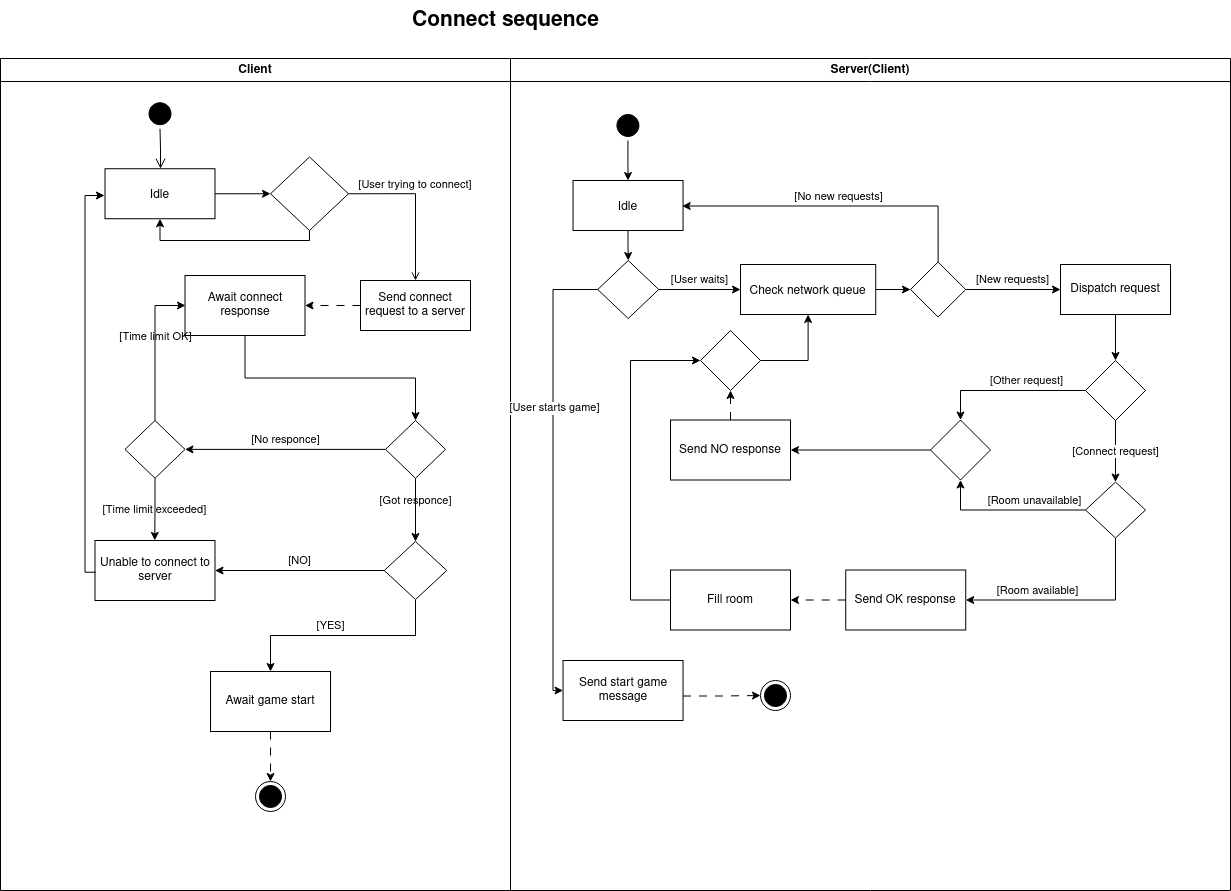

The diagram above was exported from draw.io. Its source (the exported page's mxGraphModel, read from the mxfile embedded in the PNG):
<mxGraphModel dx="450" dy="762" grid="1" gridSize="10" guides="1" tooltips="1" connect="1" arrows="1" fold="1" page="1" pageScale="1" pageWidth="4681" pageHeight="3300" background="none" math="0" shadow="0">
  <root>
    <mxCell id="0" />
    <mxCell id="1" parent="0" />
    <mxCell id="2" value="Client" style="swimlane;whiteSpace=wrap;fontFamily=Helvetica;labelBackgroundColor=none;" parent="1" vertex="1">
      <mxGeometry x="120" y="128" width="510" height="832" as="geometry">
        <mxRectangle y="48" width="70" height="30" as="alternateBounds" />
      </mxGeometry>
    </mxCell>
    <mxCell id="5" value="" style="ellipse;shape=startState;strokeColor=default;fontFamily=Helvetica;labelBackgroundColor=none;fillColor=#000000;" parent="2" vertex="1">
      <mxGeometry x="144.5" y="40.24" width="30" height="30" as="geometry" />
    </mxCell>
    <mxCell id="6" value="" style="edgeStyle=elbowEdgeStyle;elbow=horizontal;verticalAlign=bottom;endArrow=open;endSize=8;endFill=1;rounded=0;fontFamily=Helvetica;labelBackgroundColor=none;fontColor=default;" parent="2" source="5" target="7" edge="1">
      <mxGeometry x="144.5" y="40.24" as="geometry">
        <mxPoint x="159.5" y="110.24" as="targetPoint" />
      </mxGeometry>
    </mxCell>
    <mxCell id="KTm7lAy0o7PuGi4lvvkz-40" style="edgeStyle=orthogonalEdgeStyle;rounded=0;orthogonalLoop=1;jettySize=auto;html=1;entryX=0;entryY=0.5;entryDx=0;entryDy=0;" parent="2" source="7" target="K1xM0uV_Q0Tiu0f4JR8x-48" edge="1">
      <mxGeometry relative="1" as="geometry" />
    </mxCell>
    <mxCell id="7" value="Idle" style="fontFamily=Helvetica;labelBackgroundColor=none;" parent="2" vertex="1">
      <mxGeometry x="104.5" y="110.24" width="110" height="50" as="geometry" />
    </mxCell>
    <mxCell id="10" value="Send connect request to a server" style="verticalAlign=middle;whiteSpace=wrap;fontFamily=Helvetica;labelBackgroundColor=none;" parent="2" vertex="1">
      <mxGeometry x="360" y="222" width="110" height="50" as="geometry" />
    </mxCell>
    <mxCell id="11" value="[User trying to connect]" style="endArrow=open;endFill=1;rounded=0;exitX=1;exitY=0.5;exitDx=0;exitDy=0;fontFamily=Helvetica;labelBackgroundColor=none;fontColor=default;edgeStyle=orthogonalEdgeStyle;verticalAlign=bottom;" parent="2" source="K1xM0uV_Q0Tiu0f4JR8x-48" target="10" edge="1">
      <mxGeometry x="-0.1287" relative="1" as="geometry">
        <mxPoint x="160" y="272.24" as="sourcePoint" />
        <mxPoint as="offset" />
      </mxGeometry>
    </mxCell>
    <mxCell id="K1xM0uV_Q0Tiu0f4JR8x-48" value="" style="rhombus;whiteSpace=wrap;html=1;fontFamily=Helvetica;labelBackgroundColor=none;" parent="2" vertex="1">
      <mxGeometry x="270" y="98.49" width="78" height="73.51" as="geometry" />
    </mxCell>
    <mxCell id="K1xM0uV_Q0Tiu0f4JR8x-62" style="edgeStyle=orthogonalEdgeStyle;rounded=0;orthogonalLoop=1;jettySize=auto;html=1;entryX=0.5;entryY=0;entryDx=0;entryDy=0;fontFamily=Helvetica;labelBackgroundColor=none;fontColor=default;exitX=0.5;exitY=1;exitDx=0;exitDy=0;" parent="2" source="K1xM0uV_Q0Tiu0f4JR8x-59" target="K1xM0uV_Q0Tiu0f4JR8x-61" edge="1">
      <mxGeometry relative="1" as="geometry" />
    </mxCell>
    <mxCell id="K1xM0uV_Q0Tiu0f4JR8x-59" value="Await connect response" style="rounded=0;whiteSpace=wrap;html=1;fontFamily=Helvetica;labelBackgroundColor=none;" parent="2" vertex="1">
      <mxGeometry x="184.5" y="217" width="120" height="60" as="geometry" />
    </mxCell>
    <mxCell id="K1xM0uV_Q0Tiu0f4JR8x-58" value="" style="endArrow=classic;html=1;rounded=0;exitX=0;exitY=0.5;exitDx=0;exitDy=0;entryX=1;entryY=0.5;entryDx=0;entryDy=0;fontFamily=Helvetica;labelBackgroundColor=none;fontColor=default;dashed=1;dashPattern=8 8;edgeStyle=orthogonalEdgeStyle;" parent="2" source="10" target="K1xM0uV_Q0Tiu0f4JR8x-59" edge="1">
      <mxGeometry width="50" height="50" relative="1" as="geometry">
        <mxPoint x="250" y="442.24" as="sourcePoint" />
        <mxPoint x="160" y="432.24" as="targetPoint" />
      </mxGeometry>
    </mxCell>
    <mxCell id="K1xM0uV_Q0Tiu0f4JR8x-65" value="[No responce]" style="edgeStyle=orthogonalEdgeStyle;rounded=0;orthogonalLoop=1;jettySize=auto;html=1;entryX=1;entryY=0.5;entryDx=0;entryDy=0;fontFamily=Helvetica;labelBackgroundColor=none;fontColor=default;verticalAlign=bottom;" parent="2" source="K1xM0uV_Q0Tiu0f4JR8x-61" target="K1xM0uV_Q0Tiu0f4JR8x-64" edge="1">
      <mxGeometry relative="1" as="geometry" />
    </mxCell>
    <mxCell id="mO6mfWd34g_6FK4g6_wg-33" value="[Got responce]" style="edgeStyle=orthogonalEdgeStyle;rounded=0;orthogonalLoop=1;jettySize=auto;html=1;entryX=0.5;entryY=0;entryDx=0;entryDy=0;labelBackgroundColor=none;fontColor=default;fontFamily=Helvetica;verticalAlign=bottom;exitX=0.5;exitY=1;exitDx=0;exitDy=0;" parent="2" source="K1xM0uV_Q0Tiu0f4JR8x-61" target="mO6mfWd34g_6FK4g6_wg-32" edge="1">
      <mxGeometry relative="1" as="geometry" />
    </mxCell>
    <mxCell id="K1xM0uV_Q0Tiu0f4JR8x-61" value="" style="rhombus;whiteSpace=wrap;html=1;fontFamily=Helvetica;labelBackgroundColor=none;" parent="2" vertex="1">
      <mxGeometry x="385" y="362" width="60" height="57.76" as="geometry" />
    </mxCell>
    <mxCell id="K1xM0uV_Q0Tiu0f4JR8x-67" value="[Time limit OK]" style="edgeStyle=orthogonalEdgeStyle;rounded=0;orthogonalLoop=1;jettySize=auto;html=1;entryX=0.004;entryY=0.5;entryDx=0;entryDy=0;entryPerimeter=0;fontFamily=Helvetica;labelBackgroundColor=none;fontColor=default;exitX=0.5;exitY=0;exitDx=0;exitDy=0;verticalAlign=bottom;" parent="2" source="K1xM0uV_Q0Tiu0f4JR8x-64" target="K1xM0uV_Q0Tiu0f4JR8x-59" edge="1">
      <mxGeometry x="0.0143" relative="1" as="geometry">
        <mxPoint as="offset" />
      </mxGeometry>
    </mxCell>
    <mxCell id="K1xM0uV_Q0Tiu0f4JR8x-70" value="[Time limit exceeded]" style="edgeStyle=orthogonalEdgeStyle;rounded=0;orthogonalLoop=1;jettySize=auto;html=1;entryX=0.498;entryY=-0.001;entryDx=0;entryDy=0;entryPerimeter=0;fontFamily=Helvetica;labelBackgroundColor=none;fontColor=default;" parent="2" source="K1xM0uV_Q0Tiu0f4JR8x-64" target="K1xM0uV_Q0Tiu0f4JR8x-69" edge="1">
      <mxGeometry relative="1" as="geometry">
        <mxPoint x="154.13999999999987" y="562.0000000000002" as="targetPoint" />
      </mxGeometry>
    </mxCell>
    <mxCell id="K1xM0uV_Q0Tiu0f4JR8x-64" value="" style="rhombus;whiteSpace=wrap;html=1;fontFamily=Helvetica;labelBackgroundColor=none;" parent="2" vertex="1">
      <mxGeometry x="124.5" y="362" width="60" height="57.76" as="geometry" />
    </mxCell>
    <mxCell id="K1xM0uV_Q0Tiu0f4JR8x-69" value="Unable to connect to server" style="rounded=0;whiteSpace=wrap;html=1;fontFamily=Helvetica;labelBackgroundColor=none;" parent="2" vertex="1">
      <mxGeometry x="94.5" y="482" width="120" height="60" as="geometry" />
    </mxCell>
    <mxCell id="K1xM0uV_Q0Tiu0f4JR8x-72" value="" style="endArrow=classic;html=1;rounded=0;exitX=0.006;exitY=0.529;exitDx=0;exitDy=0;exitPerimeter=0;edgeStyle=orthogonalEdgeStyle;entryX=-0.005;entryY=0.535;entryDx=0;entryDy=0;entryPerimeter=0;fontFamily=Helvetica;labelBackgroundColor=none;fontColor=default;" parent="2" source="K1xM0uV_Q0Tiu0f4JR8x-69" target="7" edge="1">
      <mxGeometry width="50" height="50" relative="1" as="geometry">
        <mxPoint x="10" y="482" as="sourcePoint" />
        <mxPoint x="60" y="432" as="targetPoint" />
      </mxGeometry>
    </mxCell>
    <mxCell id="mO6mfWd34g_6FK4g6_wg-31" style="edgeStyle=orthogonalEdgeStyle;rounded=0;orthogonalLoop=1;jettySize=auto;html=1;entryX=0.5;entryY=0;entryDx=0;entryDy=0;labelBackgroundColor=none;fontColor=default;fontFamily=Helvetica;dashed=1;dashPattern=8 8;" parent="2" source="K1xM0uV_Q0Tiu0f4JR8x-74" target="mO6mfWd34g_6FK4g6_wg-30" edge="1">
      <mxGeometry relative="1" as="geometry" />
    </mxCell>
    <mxCell id="K1xM0uV_Q0Tiu0f4JR8x-74" value="Await game start" style="rounded=0;html=1;whiteSpace=wrap;fontFamily=Helvetica;labelBackgroundColor=none;" parent="2" vertex="1">
      <mxGeometry x="210" y="613" width="120" height="60" as="geometry" />
    </mxCell>
    <mxCell id="mO6mfWd34g_6FK4g6_wg-30" value="" style="ellipse;html=1;shape=endState;labelBackgroundColor=none;fontFamily=Helvetica;fillColor=#000000;" parent="2" vertex="1">
      <mxGeometry x="255" y="723" width="30" height="30" as="geometry" />
    </mxCell>
    <mxCell id="mO6mfWd34g_6FK4g6_wg-34" value="[YES]" style="edgeStyle=orthogonalEdgeStyle;rounded=0;orthogonalLoop=1;jettySize=auto;html=1;entryX=0.5;entryY=0;entryDx=0;entryDy=0;labelBackgroundColor=none;fontColor=default;fontFamily=Helvetica;exitX=0.5;exitY=1;exitDx=0;exitDy=0;verticalAlign=bottom;" parent="2" source="mO6mfWd34g_6FK4g6_wg-32" target="K1xM0uV_Q0Tiu0f4JR8x-74" edge="1">
      <mxGeometry x="0.1157" relative="1" as="geometry">
        <mxPoint as="offset" />
      </mxGeometry>
    </mxCell>
    <mxCell id="mO6mfWd34g_6FK4g6_wg-35" value="[NO]" style="edgeStyle=orthogonalEdgeStyle;rounded=0;orthogonalLoop=1;jettySize=auto;html=1;entryX=1;entryY=0.5;entryDx=0;entryDy=0;labelBackgroundColor=none;fontColor=default;fontFamily=Helvetica;verticalAlign=bottom;" parent="2" source="mO6mfWd34g_6FK4g6_wg-32" target="K1xM0uV_Q0Tiu0f4JR8x-69" edge="1">
      <mxGeometry relative="1" as="geometry" />
    </mxCell>
    <mxCell id="mO6mfWd34g_6FK4g6_wg-32" value="" style="rhombus;whiteSpace=wrap;html=1;labelBackgroundColor=none;fontFamily=Helvetica;" parent="2" vertex="1">
      <mxGeometry x="383.75" y="483" width="62.5" height="58" as="geometry" />
    </mxCell>
    <mxCell id="KTm7lAy0o7PuGi4lvvkz-42" value="" style="endArrow=classic;html=1;rounded=0;entryX=0.5;entryY=1;entryDx=0;entryDy=0;exitX=0.5;exitY=1;exitDx=0;exitDy=0;edgeStyle=orthogonalEdgeStyle;" parent="2" source="K1xM0uV_Q0Tiu0f4JR8x-48" target="7" edge="1">
      <mxGeometry width="50" height="50" relative="1" as="geometry">
        <mxPoint x="300" y="352" as="sourcePoint" />
        <mxPoint x="350" y="302" as="targetPoint" />
      </mxGeometry>
    </mxCell>
    <mxCell id="3" value="Server(Client)" style="swimlane;whiteSpace=wrap;fontFamily=Helvetica;labelBackgroundColor=none;" parent="1" vertex="1">
      <mxGeometry x="630" y="128" width="720" height="832" as="geometry">
        <mxRectangle x="324.5" y="48" width="110" height="30" as="alternateBounds" />
      </mxGeometry>
    </mxCell>
    <mxCell id="13" value="" style="ellipse;shape=startState;strokeColor=default;fontFamily=Helvetica;labelBackgroundColor=none;fillColor=#000000;" parent="3" vertex="1">
      <mxGeometry x="102.43" y="52" width="30" height="30" as="geometry" />
    </mxCell>
    <mxCell id="15" value="Idle" style="fontFamily=Helvetica;labelBackgroundColor=none;" parent="3" vertex="1">
      <mxGeometry x="62.539999999999964" y="122" width="110" height="50" as="geometry" />
    </mxCell>
    <mxCell id="K1xM0uV_Q0Tiu0f4JR8x-53" style="edgeStyle=orthogonalEdgeStyle;rounded=0;orthogonalLoop=1;jettySize=auto;html=1;entryX=0;entryY=0.5;entryDx=0;entryDy=0;fontFamily=Helvetica;labelBackgroundColor=none;fontColor=default;" parent="3" source="16" target="21" edge="1">
      <mxGeometry relative="1" as="geometry" />
    </mxCell>
    <mxCell id="16" value="Check network queue" style="fontFamily=Helvetica;labelBackgroundColor=none;" parent="3" vertex="1">
      <mxGeometry x="229.99999999999997" y="206" width="135.23" height="50" as="geometry" />
    </mxCell>
    <mxCell id="K1xM0uV_Q0Tiu0f4JR8x-57" value="[New requests]" style="edgeStyle=orthogonalEdgeStyle;rounded=0;orthogonalLoop=1;jettySize=auto;html=1;entryX=0;entryY=0.5;entryDx=0;entryDy=0;fontFamily=Helvetica;labelBackgroundColor=none;fontColor=default;verticalAlign=bottom;" parent="3" source="21" target="30" edge="1">
      <mxGeometry relative="1" as="geometry" />
    </mxCell>
    <mxCell id="21" value="" style="rhombus;fontFamily=Helvetica;labelBackgroundColor=none;" parent="3" vertex="1">
      <mxGeometry x="400" y="203.5" width="55.23" height="55" as="geometry" />
    </mxCell>
    <mxCell id="30" value="Dispatch request" style="fontFamily=Helvetica;labelBackgroundColor=none;whiteSpace=wrap;" parent="3" vertex="1">
      <mxGeometry x="550" y="206" width="110" height="50" as="geometry" />
    </mxCell>
    <mxCell id="K1xM0uV_Q0Tiu0f4JR8x-52" value="[No new requests]" style="endArrow=classic;html=1;rounded=0;exitX=0.5;exitY=0;exitDx=0;exitDy=0;edgeStyle=orthogonalEdgeStyle;entryX=0.992;entryY=0.51;entryDx=0;entryDy=0;entryPerimeter=0;fontFamily=Helvetica;labelBackgroundColor=none;fontColor=default;verticalAlign=bottom;" parent="3" source="21" target="15" edge="1">
      <mxGeometry width="50" height="50" relative="1" as="geometry">
        <mxPoint x="-44.57000000000002" y="284" as="sourcePoint" />
        <mxPoint x="225.43" y="154" as="targetPoint" />
      </mxGeometry>
    </mxCell>
    <mxCell id="mO6mfWd34g_6FK4g6_wg-36" value="" style="rhombus;whiteSpace=wrap;html=1;labelBackgroundColor=none;fontFamily=Helvetica;" parent="3" vertex="1">
      <mxGeometry x="575" y="423.5" width="60" height="56" as="geometry" />
    </mxCell>
    <mxCell id="mO6mfWd34g_6FK4g6_wg-55" style="edgeStyle=orthogonalEdgeStyle;rounded=0;orthogonalLoop=1;jettySize=auto;html=1;entryX=1;entryY=0.5;entryDx=0;entryDy=0;labelBackgroundColor=none;fontColor=default;fontFamily=Helvetica;dashed=1;dashPattern=8 8;" parent="3" source="mO6mfWd34g_6FK4g6_wg-40" target="mO6mfWd34g_6FK4g6_wg-54" edge="1">
      <mxGeometry relative="1" as="geometry" />
    </mxCell>
    <mxCell id="mO6mfWd34g_6FK4g6_wg-40" value="Send OK response" style="rounded=0;whiteSpace=wrap;html=1;labelBackgroundColor=none;fontFamily=Helvetica;" parent="3" vertex="1">
      <mxGeometry x="335.23" y="511.5" width="120" height="60" as="geometry" />
    </mxCell>
    <mxCell id="mO6mfWd34g_6FK4g6_wg-39" value="[Room available]" style="edgeStyle=orthogonalEdgeStyle;rounded=0;orthogonalLoop=1;jettySize=auto;html=1;entryX=1;entryY=0.5;entryDx=0;entryDy=0;labelBackgroundColor=none;fontColor=default;fontFamily=Helvetica;exitX=0.5;exitY=1;exitDx=0;exitDy=0;verticalAlign=bottom;" parent="3" source="mO6mfWd34g_6FK4g6_wg-36" target="mO6mfWd34g_6FK4g6_wg-40" edge="1">
      <mxGeometry x="0.3179" relative="1" as="geometry">
        <mxPoint x="212.01999999999998" y="431.26" as="targetPoint" />
        <mxPoint x="490.04" y="479.26" as="sourcePoint" />
        <mxPoint as="offset" />
      </mxGeometry>
    </mxCell>
    <mxCell id="mO6mfWd34g_6FK4g6_wg-46" value="Send NO response" style="rounded=0;whiteSpace=wrap;html=1;labelBackgroundColor=none;fontFamily=Helvetica;" parent="3" vertex="1">
      <mxGeometry x="159.99999999999997" y="361.5" width="120" height="60" as="geometry" />
    </mxCell>
    <mxCell id="mO6mfWd34g_6FK4g6_wg-54" value="Fill room" style="rounded=0;whiteSpace=wrap;html=1;labelBackgroundColor=none;fontFamily=Helvetica;" parent="3" vertex="1">
      <mxGeometry x="159.99999999999994" y="511.5" width="120" height="60" as="geometry" />
    </mxCell>
    <mxCell id="RKTOeey7BuzaA47K9r8u-31" value="" style="endArrow=classic;html=1;rounded=0;exitX=0.5;exitY=1;exitDx=0;exitDy=0;entryX=0.5;entryY=0;entryDx=0;entryDy=0;edgeStyle=orthogonalEdgeStyle;" parent="3" source="13" target="15" edge="1">
      <mxGeometry width="50" height="50" relative="1" as="geometry">
        <mxPoint x="137.2" y="302" as="sourcePoint" />
        <mxPoint x="187.2" y="252" as="targetPoint" />
      </mxGeometry>
    </mxCell>
    <mxCell id="KTm7lAy0o7PuGi4lvvkz-35" value="" style="ellipse;html=1;shape=endState;fillColor=#000000;strokeColor=#000000;" parent="3" vertex="1">
      <mxGeometry x="249.99999999999994" y="622" width="30" height="30" as="geometry" />
    </mxCell>
    <mxCell id="Qo4ScaNrqA4Ss4WNyy-p-30" value="" style="rhombus;whiteSpace=wrap;html=1;" parent="3" vertex="1">
      <mxGeometry x="575.0000000000001" y="302" width="60" height="60" as="geometry" />
    </mxCell>
    <mxCell id="Qo4ScaNrqA4Ss4WNyy-p-32" value="" style="endArrow=classic;html=1;rounded=0;entryX=0.5;entryY=0;entryDx=0;entryDy=0;exitX=0.5;exitY=1;exitDx=0;exitDy=0;edgeStyle=orthogonalEdgeStyle;" parent="3" source="30" target="Qo4ScaNrqA4Ss4WNyy-p-30" edge="1">
      <mxGeometry width="50" height="50" relative="1" as="geometry">
        <mxPoint x="100" y="442" as="sourcePoint" />
        <mxPoint x="150" y="392" as="targetPoint" />
      </mxGeometry>
    </mxCell>
    <mxCell id="Qo4ScaNrqA4Ss4WNyy-p-33" value="[Connect request]" style="endArrow=classic;html=1;rounded=0;entryX=0.5;entryY=0;entryDx=0;entryDy=0;exitX=0.5;exitY=1;exitDx=0;exitDy=0;edgeStyle=orthogonalEdgeStyle;" parent="3" source="Qo4ScaNrqA4Ss4WNyy-p-30" target="mO6mfWd34g_6FK4g6_wg-36" edge="1">
      <mxGeometry width="50" height="50" relative="1" as="geometry">
        <mxPoint x="185.33999999999997" y="481.5" as="sourcePoint" />
        <mxPoint x="235.33999999999997" y="431.5" as="targetPoint" />
      </mxGeometry>
    </mxCell>
    <mxCell id="Qo4ScaNrqA4Ss4WNyy-p-37" style="edgeStyle=orthogonalEdgeStyle;rounded=0;orthogonalLoop=1;jettySize=auto;html=1;entryX=1;entryY=0.5;entryDx=0;entryDy=0;" parent="3" source="Qo4ScaNrqA4Ss4WNyy-p-36" target="mO6mfWd34g_6FK4g6_wg-46" edge="1">
      <mxGeometry relative="1" as="geometry" />
    </mxCell>
    <mxCell id="Qo4ScaNrqA4Ss4WNyy-p-36" value="" style="rhombus;whiteSpace=wrap;html=1;" parent="3" vertex="1">
      <mxGeometry x="420" y="361.5" width="60" height="60" as="geometry" />
    </mxCell>
    <mxCell id="mO6mfWd34g_6FK4g6_wg-45" value="&lt;div&gt;[Room unavailable]&lt;/div&gt;" style="edgeStyle=orthogonalEdgeStyle;rounded=0;orthogonalLoop=1;jettySize=auto;html=1;labelBackgroundColor=none;fontColor=default;fontFamily=Helvetica;verticalAlign=bottom;" parent="3" source="mO6mfWd34g_6FK4g6_wg-36" target="Qo4ScaNrqA4Ss4WNyy-p-36" edge="1">
      <mxGeometry x="-0.3358" relative="1" as="geometry">
        <mxPoint x="335.34" y="551.5" as="targetPoint" />
        <mxPoint as="offset" />
      </mxGeometry>
    </mxCell>
    <mxCell id="Qo4ScaNrqA4Ss4WNyy-p-34" value="[Other request]" style="endArrow=classic;html=1;rounded=0;exitX=0;exitY=0.5;exitDx=0;exitDy=0;entryX=0.5;entryY=0;entryDx=0;entryDy=0;edgeStyle=orthogonalEdgeStyle;verticalAlign=bottom;" parent="3" source="Qo4ScaNrqA4Ss4WNyy-p-30" target="Qo4ScaNrqA4Ss4WNyy-p-36" edge="1">
      <mxGeometry x="-0.2411" width="50" height="50" relative="1" as="geometry">
        <mxPoint x="185.33999999999997" y="481.5" as="sourcePoint" />
        <mxPoint x="335.34" y="401.5" as="targetPoint" />
        <mxPoint as="offset" />
      </mxGeometry>
    </mxCell>
    <mxCell id="RL806Um06424n3QWg3z9-31" value="" style="rhombus;whiteSpace=wrap;html=1;" parent="3" vertex="1">
      <mxGeometry x="87.24" y="202" width="60.98" height="58" as="geometry" />
    </mxCell>
    <mxCell id="RL806Um06424n3QWg3z9-32" value="" style="endArrow=classic;html=1;rounded=0;exitX=0.5;exitY=1;exitDx=0;exitDy=0;entryX=0.5;entryY=0;entryDx=0;entryDy=0;edgeStyle=orthogonalEdgeStyle;" parent="3" source="15" target="RL806Um06424n3QWg3z9-31" edge="1">
      <mxGeometry width="50" height="50" relative="1" as="geometry">
        <mxPoint x="120" y="342" as="sourcePoint" />
        <mxPoint x="170" y="292" as="targetPoint" />
      </mxGeometry>
    </mxCell>
    <mxCell id="RL806Um06424n3QWg3z9-33" value="[User waits]" style="endArrow=classic;html=1;rounded=0;exitX=1;exitY=0.5;exitDx=0;exitDy=0;entryX=0;entryY=0.5;entryDx=0;entryDy=0;edgeStyle=orthogonalEdgeStyle;verticalAlign=bottom;" parent="3" source="RL806Um06424n3QWg3z9-31" target="16" edge="1">
      <mxGeometry width="50" height="50" relative="1" as="geometry">
        <mxPoint x="100" y="322" as="sourcePoint" />
        <mxPoint x="150" y="272" as="targetPoint" />
      </mxGeometry>
    </mxCell>
    <mxCell id="RL806Um06424n3QWg3z9-35" value="" style="rhombus;whiteSpace=wrap;html=1;" parent="3" vertex="1">
      <mxGeometry x="189.99999999999994" y="272" width="60" height="60" as="geometry" />
    </mxCell>
    <mxCell id="RL806Um06424n3QWg3z9-36" value="" style="endArrow=classic;html=1;rounded=0;edgeStyle=orthogonalEdgeStyle;exitX=0;exitY=0.5;exitDx=0;exitDy=0;entryX=0;entryY=0.5;entryDx=0;entryDy=0;" parent="3" source="mO6mfWd34g_6FK4g6_wg-54" target="RL806Um06424n3QWg3z9-35" edge="1">
      <mxGeometry width="50" height="50" relative="1" as="geometry">
        <mxPoint x="152.43" y="562" as="sourcePoint" />
        <mxPoint x="202.43" y="512" as="targetPoint" />
        <Array as="points">
          <mxPoint x="120" y="542" />
          <mxPoint x="120" y="302" />
        </Array>
      </mxGeometry>
    </mxCell>
    <mxCell id="RL806Um06424n3QWg3z9-37" value="" style="endArrow=classic;html=1;rounded=0;edgeStyle=orthogonalEdgeStyle;entryX=0.5;entryY=1;entryDx=0;entryDy=0;exitX=0.5;exitY=0;exitDx=0;exitDy=0;dashed=1;dashPattern=8 8;" parent="3" source="mO6mfWd34g_6FK4g6_wg-46" target="RL806Um06424n3QWg3z9-35" edge="1">
      <mxGeometry width="50" height="50" relative="1" as="geometry">
        <mxPoint x="152.43" y="562" as="sourcePoint" />
        <mxPoint x="202.43" y="512" as="targetPoint" />
      </mxGeometry>
    </mxCell>
    <mxCell id="RL806Um06424n3QWg3z9-38" value="" style="endArrow=classic;html=1;rounded=0;exitX=1;exitY=0.5;exitDx=0;exitDy=0;entryX=0.5;entryY=1;entryDx=0;entryDy=0;edgeStyle=orthogonalEdgeStyle;" parent="3" source="RL806Um06424n3QWg3z9-35" target="16" edge="1">
      <mxGeometry width="50" height="50" relative="1" as="geometry">
        <mxPoint x="210" y="552" as="sourcePoint" />
        <mxPoint x="260" y="502" as="targetPoint" />
      </mxGeometry>
    </mxCell>
    <mxCell id="RL806Um06424n3QWg3z9-39" value="Send start game message" style="rounded=0;whiteSpace=wrap;html=1;" parent="3" vertex="1">
      <mxGeometry x="52.539999999999964" y="602" width="120" height="60" as="geometry" />
    </mxCell>
    <mxCell id="RL806Um06424n3QWg3z9-34" value="[User starts game]" style="endArrow=classic;html=1;rounded=0;exitX=0;exitY=0.5;exitDx=0;exitDy=0;edgeStyle=orthogonalEdgeStyle;verticalAlign=bottom;entryX=0;entryY=0.5;entryDx=0;entryDy=0;" parent="3" source="RL806Um06424n3QWg3z9-31" target="RL806Um06424n3QWg3z9-39" edge="1">
      <mxGeometry x="-0.2419" y="1" width="50" height="50" relative="1" as="geometry">
        <mxPoint x="100" y="322" as="sourcePoint" />
        <mxPoint x="50" y="602" as="targetPoint" />
        <mxPoint as="offset" />
      </mxGeometry>
    </mxCell>
    <mxCell id="RL806Um06424n3QWg3z9-40" value="" style="endArrow=classic;html=1;rounded=0;exitX=1;exitY=0.592;exitDx=0;exitDy=0;exitPerimeter=0;entryX=0;entryY=0.5;entryDx=0;entryDy=0;edgeStyle=orthogonalEdgeStyle;dashed=1;dashPattern=8 8;" parent="3" source="RL806Um06424n3QWg3z9-39" target="KTm7lAy0o7PuGi4lvvkz-35" edge="1">
      <mxGeometry width="50" height="50" relative="1" as="geometry">
        <mxPoint x="270" y="532" as="sourcePoint" />
        <mxPoint x="320" y="482" as="targetPoint" />
      </mxGeometry>
    </mxCell>
    <mxCell id="yEJwM8Ddcxbb0FXsH2Qy-30" value="&lt;font style=&quot;font-size: 21px;&quot;&gt;&lt;b&gt;Connect sequence&lt;/b&gt;&lt;br&gt;&lt;/font&gt;" style="text;html=1;align=center;verticalAlign=middle;resizable=0;points=[];autosize=1;strokeColor=none;fillColor=none;labelBackgroundColor=none;fontFamily=Helvetica;" parent="1" vertex="1">
      <mxGeometry x="520" y="70" width="210" height="40" as="geometry" />
    </mxCell>
  </root>
</mxGraphModel>